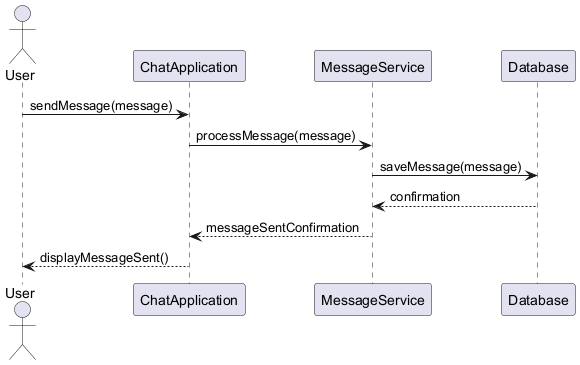

The diagram above was rendered by PlantUML. Its source (embedded in the PNG):
@startuml
actor User
participant ChatApplication
participant MessageService
participant Database

User -> ChatApplication : sendMessage(message)
ChatApplication -> MessageService : processMessage(message)
MessageService -> Database : saveMessage(message)
Database --> MessageService : confirmation
MessageService --> ChatApplication : messageSentConfirmation
ChatApplication --> User : displayMessageSent()
@enduml